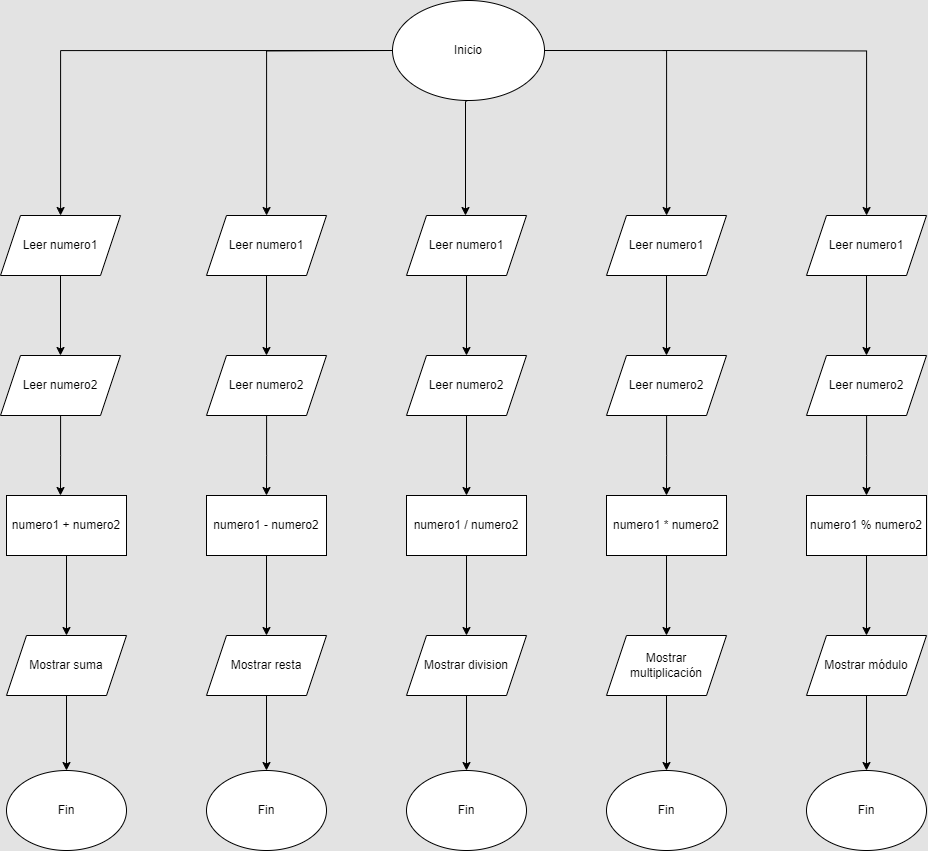

The diagram above was exported from draw.io. Its source (the exported page's mxGraphModel, read from the mxfile embedded in the PNG):
<mxGraphModel dx="2427" dy="869" grid="1" gridSize="10" guides="1" tooltips="1" connect="1" arrows="1" fold="1" page="1" pageScale="1" pageWidth="827" pageHeight="1169" background="#E3E3E3" math="0" shadow="0">
  <root>
    <mxCell id="0" />
    <mxCell id="1" parent="0" />
    <mxCell id="Ee9dc8iX-cb_qcicEsuW-3" value="" style="edgeStyle=orthogonalEdgeStyle;rounded=0;orthogonalLoop=1;jettySize=auto;html=1;" parent="1" edge="1">
      <mxGeometry relative="1" as="geometry">
        <mxPoint x="415" y="120" as="sourcePoint" />
        <mxPoint x="413.0000000000002" y="235" as="targetPoint" />
        <Array as="points">
          <mxPoint x="415" y="121" />
          <mxPoint x="413" y="121" />
        </Array>
      </mxGeometry>
    </mxCell>
    <mxCell id="Ee9dc8iX-cb_qcicEsuW-1" value="Inicio" style="ellipse;whiteSpace=wrap;html=1;" parent="1" vertex="1">
      <mxGeometry x="340" y="20" width="152" height="100" as="geometry" />
    </mxCell>
    <mxCell id="Ee9dc8iX-cb_qcicEsuW-5" value="" style="edgeStyle=orthogonalEdgeStyle;rounded=0;orthogonalLoop=1;jettySize=auto;html=1;" parent="1" source="Ee9dc8iX-cb_qcicEsuW-2" target="Ee9dc8iX-cb_qcicEsuW-4" edge="1">
      <mxGeometry relative="1" as="geometry" />
    </mxCell>
    <mxCell id="Ee9dc8iX-cb_qcicEsuW-2" value="Leer numero1" style="shape=parallelogram;perimeter=parallelogramPerimeter;whiteSpace=wrap;html=1;fixedSize=1;" parent="1" vertex="1">
      <mxGeometry x="354" y="235" width="120" height="60" as="geometry" />
    </mxCell>
    <mxCell id="Ee9dc8iX-cb_qcicEsuW-7" value="" style="edgeStyle=orthogonalEdgeStyle;rounded=0;orthogonalLoop=1;jettySize=auto;html=1;" parent="1" source="Ee9dc8iX-cb_qcicEsuW-4" target="Ee9dc8iX-cb_qcicEsuW-6" edge="1">
      <mxGeometry relative="1" as="geometry" />
    </mxCell>
    <mxCell id="Ee9dc8iX-cb_qcicEsuW-4" value="Leer numero2" style="shape=parallelogram;perimeter=parallelogramPerimeter;whiteSpace=wrap;html=1;fixedSize=1;" parent="1" vertex="1">
      <mxGeometry x="354" y="375" width="120" height="60" as="geometry" />
    </mxCell>
    <mxCell id="Ee9dc8iX-cb_qcicEsuW-21" value="" style="edgeStyle=orthogonalEdgeStyle;rounded=0;orthogonalLoop=1;jettySize=auto;html=1;" parent="1" source="Ee9dc8iX-cb_qcicEsuW-6" target="Ee9dc8iX-cb_qcicEsuW-20" edge="1">
      <mxGeometry relative="1" as="geometry" />
    </mxCell>
    <mxCell id="Ee9dc8iX-cb_qcicEsuW-6" value="numero1 / numero2" style="whiteSpace=wrap;html=1;" parent="1" vertex="1">
      <mxGeometry x="354" y="515" width="120" height="60" as="geometry" />
    </mxCell>
    <mxCell id="Ee9dc8iX-cb_qcicEsuW-19" value="" style="edgeStyle=orthogonalEdgeStyle;rounded=0;orthogonalLoop=1;jettySize=auto;html=1;" parent="1" source="Ee9dc8iX-cb_qcicEsuW-8" target="Ee9dc8iX-cb_qcicEsuW-18" edge="1">
      <mxGeometry relative="1" as="geometry" />
    </mxCell>
    <mxCell id="Ee9dc8iX-cb_qcicEsuW-8" value="numero1 - numero2" style="whiteSpace=wrap;html=1;" parent="1" vertex="1">
      <mxGeometry x="154" y="515" width="120" height="60" as="geometry" />
    </mxCell>
    <mxCell id="Ee9dc8iX-cb_qcicEsuW-23" value="" style="edgeStyle=orthogonalEdgeStyle;rounded=0;orthogonalLoop=1;jettySize=auto;html=1;" parent="1" source="Ee9dc8iX-cb_qcicEsuW-10" target="Ee9dc8iX-cb_qcicEsuW-22" edge="1">
      <mxGeometry relative="1" as="geometry" />
    </mxCell>
    <mxCell id="Ee9dc8iX-cb_qcicEsuW-10" value="numero1 * numero2" style="whiteSpace=wrap;html=1;" parent="1" vertex="1">
      <mxGeometry x="554" y="515" width="120" height="60" as="geometry" />
    </mxCell>
    <mxCell id="Ee9dc8iX-cb_qcicEsuW-17" value="" style="edgeStyle=orthogonalEdgeStyle;rounded=0;orthogonalLoop=1;jettySize=auto;html=1;" parent="1" source="Ee9dc8iX-cb_qcicEsuW-12" target="Ee9dc8iX-cb_qcicEsuW-16" edge="1">
      <mxGeometry relative="1" as="geometry" />
    </mxCell>
    <mxCell id="Ee9dc8iX-cb_qcicEsuW-12" value="numero1 + numero2" style="whiteSpace=wrap;html=1;" parent="1" vertex="1">
      <mxGeometry x="-46" y="515" width="120" height="60" as="geometry" />
    </mxCell>
    <mxCell id="Ee9dc8iX-cb_qcicEsuW-25" value="" style="edgeStyle=orthogonalEdgeStyle;rounded=0;orthogonalLoop=1;jettySize=auto;html=1;" parent="1" source="Ee9dc8iX-cb_qcicEsuW-14" target="Ee9dc8iX-cb_qcicEsuW-24" edge="1">
      <mxGeometry relative="1" as="geometry" />
    </mxCell>
    <mxCell id="Ee9dc8iX-cb_qcicEsuW-14" value="numero1 % numero2" style="whiteSpace=wrap;html=1;" parent="1" vertex="1">
      <mxGeometry x="754" y="515" width="120" height="60" as="geometry" />
    </mxCell>
    <mxCell id="Ee9dc8iX-cb_qcicEsuW-33" value="" style="edgeStyle=orthogonalEdgeStyle;rounded=0;orthogonalLoop=1;jettySize=auto;html=1;" parent="1" source="Ee9dc8iX-cb_qcicEsuW-16" target="Ee9dc8iX-cb_qcicEsuW-28" edge="1">
      <mxGeometry relative="1" as="geometry" />
    </mxCell>
    <mxCell id="Ee9dc8iX-cb_qcicEsuW-16" value="Mostrar suma" style="shape=parallelogram;perimeter=parallelogramPerimeter;whiteSpace=wrap;html=1;fixedSize=1;" parent="1" vertex="1">
      <mxGeometry x="-46" y="655" width="120" height="60" as="geometry" />
    </mxCell>
    <mxCell id="Ee9dc8iX-cb_qcicEsuW-34" value="" style="edgeStyle=orthogonalEdgeStyle;rounded=0;orthogonalLoop=1;jettySize=auto;html=1;" parent="1" source="Ee9dc8iX-cb_qcicEsuW-18" target="Ee9dc8iX-cb_qcicEsuW-32" edge="1">
      <mxGeometry relative="1" as="geometry" />
    </mxCell>
    <mxCell id="Ee9dc8iX-cb_qcicEsuW-18" value="Mostrar resta" style="shape=parallelogram;perimeter=parallelogramPerimeter;whiteSpace=wrap;html=1;fixedSize=1;" parent="1" vertex="1">
      <mxGeometry x="154" y="655" width="120" height="60" as="geometry" />
    </mxCell>
    <mxCell id="Ee9dc8iX-cb_qcicEsuW-35" value="" style="edgeStyle=orthogonalEdgeStyle;rounded=0;orthogonalLoop=1;jettySize=auto;html=1;" parent="1" source="Ee9dc8iX-cb_qcicEsuW-20" target="Ee9dc8iX-cb_qcicEsuW-31" edge="1">
      <mxGeometry relative="1" as="geometry" />
    </mxCell>
    <mxCell id="Ee9dc8iX-cb_qcicEsuW-20" value="Mostrar division" style="shape=parallelogram;perimeter=parallelogramPerimeter;whiteSpace=wrap;html=1;fixedSize=1;" parent="1" vertex="1">
      <mxGeometry x="354" y="655" width="120" height="60" as="geometry" />
    </mxCell>
    <mxCell id="Ee9dc8iX-cb_qcicEsuW-36" value="" style="edgeStyle=orthogonalEdgeStyle;rounded=0;orthogonalLoop=1;jettySize=auto;html=1;" parent="1" source="Ee9dc8iX-cb_qcicEsuW-22" target="Ee9dc8iX-cb_qcicEsuW-30" edge="1">
      <mxGeometry relative="1" as="geometry" />
    </mxCell>
    <mxCell id="Ee9dc8iX-cb_qcicEsuW-22" value="Mostrar &lt;br&gt;multiplicación" style="shape=parallelogram;perimeter=parallelogramPerimeter;whiteSpace=wrap;html=1;fixedSize=1;" parent="1" vertex="1">
      <mxGeometry x="554" y="655" width="120" height="60" as="geometry" />
    </mxCell>
    <mxCell id="Ee9dc8iX-cb_qcicEsuW-37" value="" style="edgeStyle=orthogonalEdgeStyle;rounded=0;orthogonalLoop=1;jettySize=auto;html=1;" parent="1" source="Ee9dc8iX-cb_qcicEsuW-24" target="Ee9dc8iX-cb_qcicEsuW-29" edge="1">
      <mxGeometry relative="1" as="geometry" />
    </mxCell>
    <mxCell id="Ee9dc8iX-cb_qcicEsuW-24" value="Mostrar módulo" style="shape=parallelogram;perimeter=parallelogramPerimeter;whiteSpace=wrap;html=1;fixedSize=1;" parent="1" vertex="1">
      <mxGeometry x="754" y="655" width="120" height="60" as="geometry" />
    </mxCell>
    <mxCell id="Ee9dc8iX-cb_qcicEsuW-28" value="Fin&lt;span style=&quot;white-space: pre;&quot;&gt;&#09;&lt;/span&gt;" style="ellipse;whiteSpace=wrap;html=1;" parent="1" vertex="1">
      <mxGeometry x="-46" y="790" width="120" height="80" as="geometry" />
    </mxCell>
    <mxCell id="Ee9dc8iX-cb_qcicEsuW-29" value="Fin" style="ellipse;whiteSpace=wrap;html=1;" parent="1" vertex="1">
      <mxGeometry x="754" y="790" width="120" height="80" as="geometry" />
    </mxCell>
    <mxCell id="Ee9dc8iX-cb_qcicEsuW-30" value="Fin" style="ellipse;whiteSpace=wrap;html=1;" parent="1" vertex="1">
      <mxGeometry x="554" y="790" width="120" height="80" as="geometry" />
    </mxCell>
    <mxCell id="Ee9dc8iX-cb_qcicEsuW-31" value="Fin" style="ellipse;whiteSpace=wrap;html=1;" parent="1" vertex="1">
      <mxGeometry x="354" y="790" width="120" height="80" as="geometry" />
    </mxCell>
    <mxCell id="Ee9dc8iX-cb_qcicEsuW-32" value="Fin" style="ellipse;whiteSpace=wrap;html=1;" parent="1" vertex="1">
      <mxGeometry x="154" y="790" width="120" height="80" as="geometry" />
    </mxCell>
    <mxCell id="Ee9dc8iX-cb_qcicEsuW-38" value="" style="edgeStyle=orthogonalEdgeStyle;rounded=0;orthogonalLoop=1;jettySize=auto;html=1;exitX=1;exitY=0.5;exitDx=0;exitDy=0;" parent="1" source="Ee9dc8iX-cb_qcicEsuW-1" target="Ee9dc8iX-cb_qcicEsuW-41" edge="1">
      <mxGeometry relative="1" as="geometry">
        <mxPoint x="614" y="130" as="sourcePoint" />
      </mxGeometry>
    </mxCell>
    <mxCell id="Ee9dc8iX-cb_qcicEsuW-40" value="" style="edgeStyle=orthogonalEdgeStyle;rounded=0;orthogonalLoop=1;jettySize=auto;html=1;" parent="1" source="Ee9dc8iX-cb_qcicEsuW-41" target="Ee9dc8iX-cb_qcicEsuW-43" edge="1">
      <mxGeometry relative="1" as="geometry" />
    </mxCell>
    <mxCell id="Ee9dc8iX-cb_qcicEsuW-41" value="Leer numero1" style="shape=parallelogram;perimeter=parallelogramPerimeter;whiteSpace=wrap;html=1;fixedSize=1;" parent="1" vertex="1">
      <mxGeometry x="554" y="235" width="120" height="60" as="geometry" />
    </mxCell>
    <mxCell id="Ee9dc8iX-cb_qcicEsuW-42" value="" style="edgeStyle=orthogonalEdgeStyle;rounded=0;orthogonalLoop=1;jettySize=auto;html=1;" parent="1" source="Ee9dc8iX-cb_qcicEsuW-43" edge="1">
      <mxGeometry relative="1" as="geometry">
        <mxPoint x="614" y="515" as="targetPoint" />
      </mxGeometry>
    </mxCell>
    <mxCell id="Ee9dc8iX-cb_qcicEsuW-43" value="Leer numero2" style="shape=parallelogram;perimeter=parallelogramPerimeter;whiteSpace=wrap;html=1;fixedSize=1;" parent="1" vertex="1">
      <mxGeometry x="554" y="375" width="120" height="60" as="geometry" />
    </mxCell>
    <mxCell id="Ee9dc8iX-cb_qcicEsuW-44" value="" style="edgeStyle=orthogonalEdgeStyle;rounded=0;orthogonalLoop=1;jettySize=auto;html=1;" parent="1" target="Ee9dc8iX-cb_qcicEsuW-47" edge="1">
      <mxGeometry relative="1" as="geometry">
        <mxPoint x="610" y="70" as="sourcePoint" />
      </mxGeometry>
    </mxCell>
    <mxCell id="Ee9dc8iX-cb_qcicEsuW-46" value="" style="edgeStyle=orthogonalEdgeStyle;rounded=0;orthogonalLoop=1;jettySize=auto;html=1;" parent="1" source="Ee9dc8iX-cb_qcicEsuW-47" target="Ee9dc8iX-cb_qcicEsuW-49" edge="1">
      <mxGeometry relative="1" as="geometry" />
    </mxCell>
    <mxCell id="Ee9dc8iX-cb_qcicEsuW-47" value="Leer numero1" style="shape=parallelogram;perimeter=parallelogramPerimeter;whiteSpace=wrap;html=1;fixedSize=1;" parent="1" vertex="1">
      <mxGeometry x="754" y="235" width="120" height="60" as="geometry" />
    </mxCell>
    <mxCell id="Ee9dc8iX-cb_qcicEsuW-48" value="" style="edgeStyle=orthogonalEdgeStyle;rounded=0;orthogonalLoop=1;jettySize=auto;html=1;" parent="1" source="Ee9dc8iX-cb_qcicEsuW-49" edge="1">
      <mxGeometry relative="1" as="geometry">
        <mxPoint x="814" y="515" as="targetPoint" />
      </mxGeometry>
    </mxCell>
    <mxCell id="Ee9dc8iX-cb_qcicEsuW-49" value="Leer numero2" style="shape=parallelogram;perimeter=parallelogramPerimeter;whiteSpace=wrap;html=1;fixedSize=1;" parent="1" vertex="1">
      <mxGeometry x="754" y="375" width="120" height="60" as="geometry" />
    </mxCell>
    <mxCell id="Ee9dc8iX-cb_qcicEsuW-50" value="" style="edgeStyle=orthogonalEdgeStyle;rounded=0;orthogonalLoop=1;jettySize=auto;html=1;" parent="1" target="Ee9dc8iX-cb_qcicEsuW-53" edge="1">
      <mxGeometry relative="1" as="geometry">
        <mxPoint x="340" y="70" as="sourcePoint" />
      </mxGeometry>
    </mxCell>
    <mxCell id="Ee9dc8iX-cb_qcicEsuW-52" value="" style="edgeStyle=orthogonalEdgeStyle;rounded=0;orthogonalLoop=1;jettySize=auto;html=1;" parent="1" source="Ee9dc8iX-cb_qcicEsuW-53" target="Ee9dc8iX-cb_qcicEsuW-55" edge="1">
      <mxGeometry relative="1" as="geometry" />
    </mxCell>
    <mxCell id="Ee9dc8iX-cb_qcicEsuW-53" value="Leer numero1" style="shape=parallelogram;perimeter=parallelogramPerimeter;whiteSpace=wrap;html=1;fixedSize=1;" parent="1" vertex="1">
      <mxGeometry x="154" y="235" width="120" height="60" as="geometry" />
    </mxCell>
    <mxCell id="Ee9dc8iX-cb_qcicEsuW-54" value="" style="edgeStyle=orthogonalEdgeStyle;rounded=0;orthogonalLoop=1;jettySize=auto;html=1;" parent="1" source="Ee9dc8iX-cb_qcicEsuW-55" edge="1">
      <mxGeometry relative="1" as="geometry">
        <mxPoint x="214" y="515" as="targetPoint" />
      </mxGeometry>
    </mxCell>
    <mxCell id="Ee9dc8iX-cb_qcicEsuW-55" value="Leer numero2" style="shape=parallelogram;perimeter=parallelogramPerimeter;whiteSpace=wrap;html=1;fixedSize=1;" parent="1" vertex="1">
      <mxGeometry x="154" y="375" width="120" height="60" as="geometry" />
    </mxCell>
    <mxCell id="Ee9dc8iX-cb_qcicEsuW-56" value="" style="edgeStyle=orthogonalEdgeStyle;rounded=0;orthogonalLoop=1;jettySize=auto;html=1;exitX=0;exitY=0.5;exitDx=0;exitDy=0;" parent="1" source="Ee9dc8iX-cb_qcicEsuW-1" target="Ee9dc8iX-cb_qcicEsuW-59" edge="1">
      <mxGeometry relative="1" as="geometry">
        <mxPoint x="8" y="130" as="sourcePoint" />
      </mxGeometry>
    </mxCell>
    <mxCell id="Ee9dc8iX-cb_qcicEsuW-58" value="" style="edgeStyle=orthogonalEdgeStyle;rounded=0;orthogonalLoop=1;jettySize=auto;html=1;" parent="1" source="Ee9dc8iX-cb_qcicEsuW-59" target="Ee9dc8iX-cb_qcicEsuW-61" edge="1">
      <mxGeometry relative="1" as="geometry" />
    </mxCell>
    <mxCell id="Ee9dc8iX-cb_qcicEsuW-59" value="Leer numero1" style="shape=parallelogram;perimeter=parallelogramPerimeter;whiteSpace=wrap;html=1;fixedSize=1;" parent="1" vertex="1">
      <mxGeometry x="-52" y="235" width="120" height="60" as="geometry" />
    </mxCell>
    <mxCell id="Ee9dc8iX-cb_qcicEsuW-60" value="" style="edgeStyle=orthogonalEdgeStyle;rounded=0;orthogonalLoop=1;jettySize=auto;html=1;" parent="1" source="Ee9dc8iX-cb_qcicEsuW-61" edge="1">
      <mxGeometry relative="1" as="geometry">
        <mxPoint x="8" y="515" as="targetPoint" />
      </mxGeometry>
    </mxCell>
    <mxCell id="Ee9dc8iX-cb_qcicEsuW-61" value="Leer numero2" style="shape=parallelogram;perimeter=parallelogramPerimeter;whiteSpace=wrap;html=1;fixedSize=1;" parent="1" vertex="1">
      <mxGeometry x="-52" y="375" width="120" height="60" as="geometry" />
    </mxCell>
  </root>
</mxGraphModel>